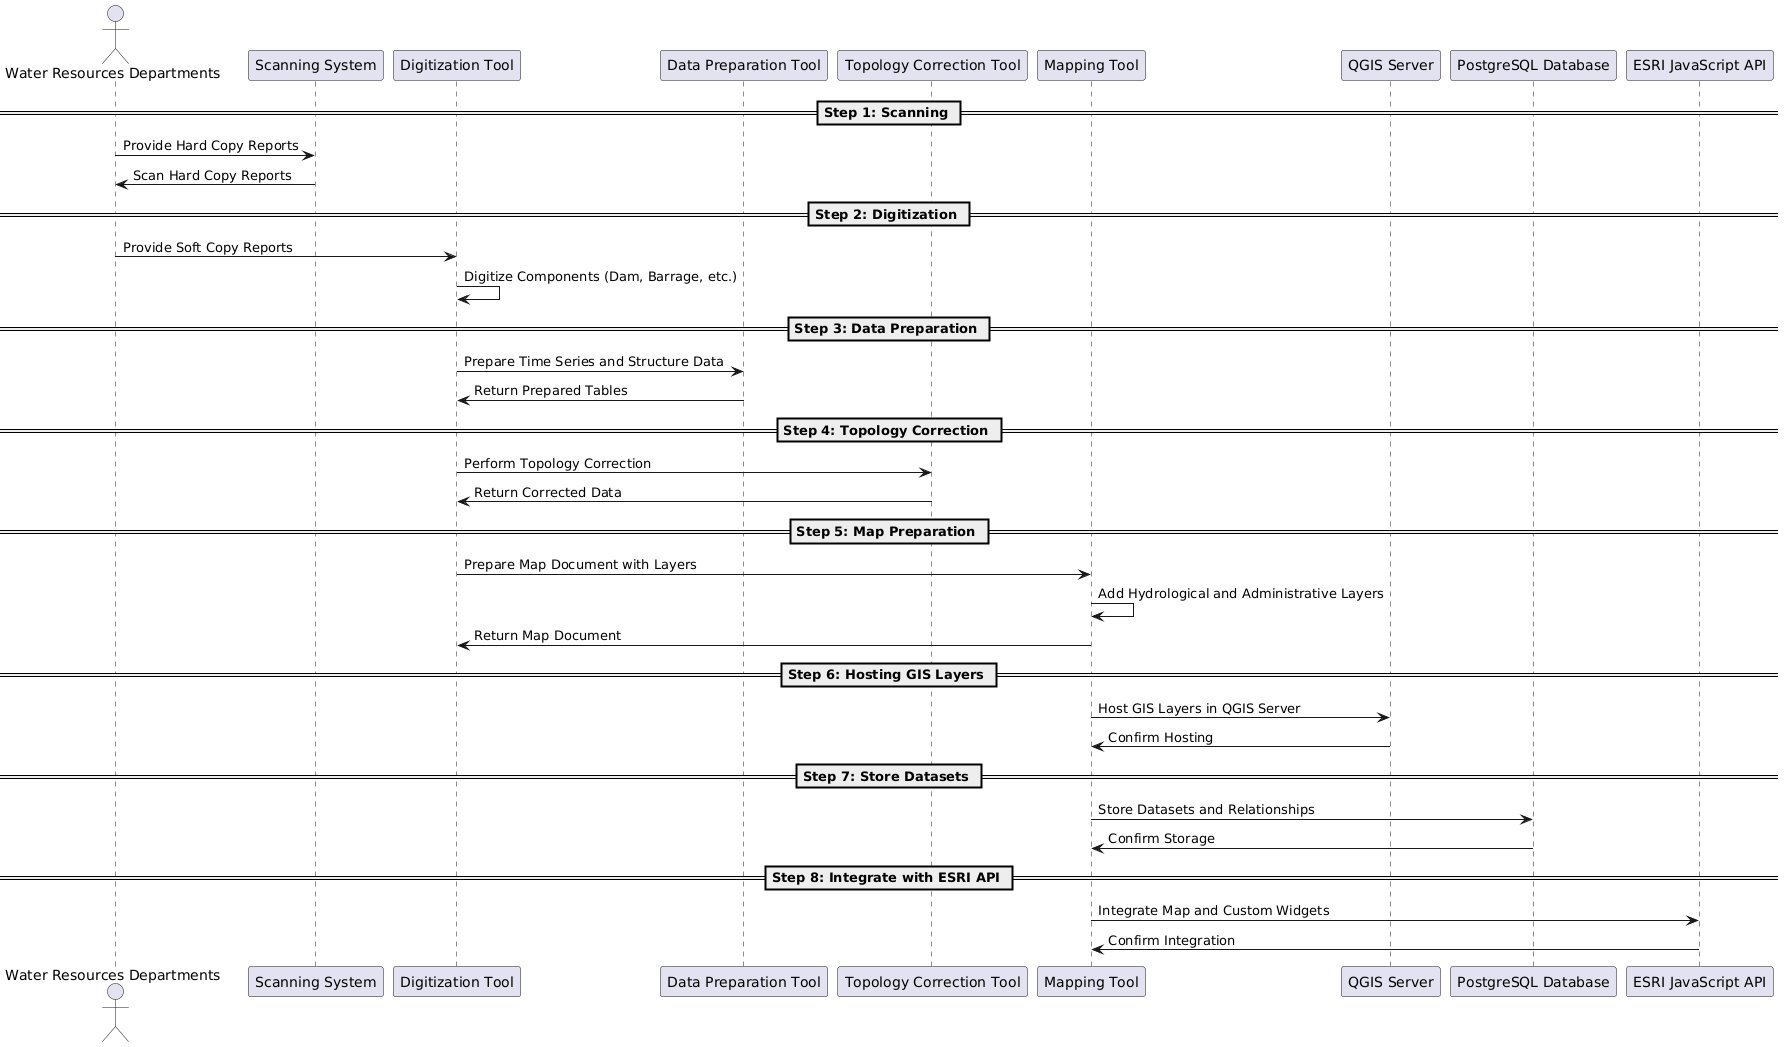

The diagram above was rendered by PlantUML. Its source (embedded in the PNG):
@startuml
actor "Water Resources Departments" as WRD
participant "Scanning System" as Scanning
participant "Digitization Tool" as Digitization
participant "Data Preparation Tool" as DataPrep
participant "Topology Correction Tool" as Topology
participant "Mapping Tool" as Mapping
participant "QGIS Server" as QGIS
participant "PostgreSQL Database" as Database
participant "ESRI JavaScript API" as ESRI

== Step 1: Scanning ==
WRD -> Scanning: Provide Hard Copy Reports
Scanning -> WRD: Scan Hard Copy Reports

== Step 2: Digitization ==
WRD -> Digitization: Provide Soft Copy Reports
Digitization -> Digitization: Digitize Components (Dam, Barrage, etc.)

== Step 3: Data Preparation ==
Digitization -> DataPrep: Prepare Time Series and Structure Data
DataPrep -> Digitization: Return Prepared Tables

== Step 4: Topology Correction ==
Digitization -> Topology: Perform Topology Correction
Topology -> Digitization: Return Corrected Data

== Step 5: Map Preparation ==
Digitization -> Mapping: Prepare Map Document with Layers
Mapping -> Mapping: Add Hydrological and Administrative Layers
Mapping -> Digitization: Return Map Document

== Step 6: Hosting GIS Layers ==
Mapping -> QGIS: Host GIS Layers in QGIS Server
QGIS -> Mapping: Confirm Hosting

== Step 7: Store Datasets ==
Mapping -> Database: Store Datasets and Relationships
Database -> Mapping: Confirm Storage

== Step 8: Integrate with ESRI API ==
Mapping -> ESRI: Integrate Map and Custom Widgets
ESRI -> Mapping: Confirm Integration
@enduml